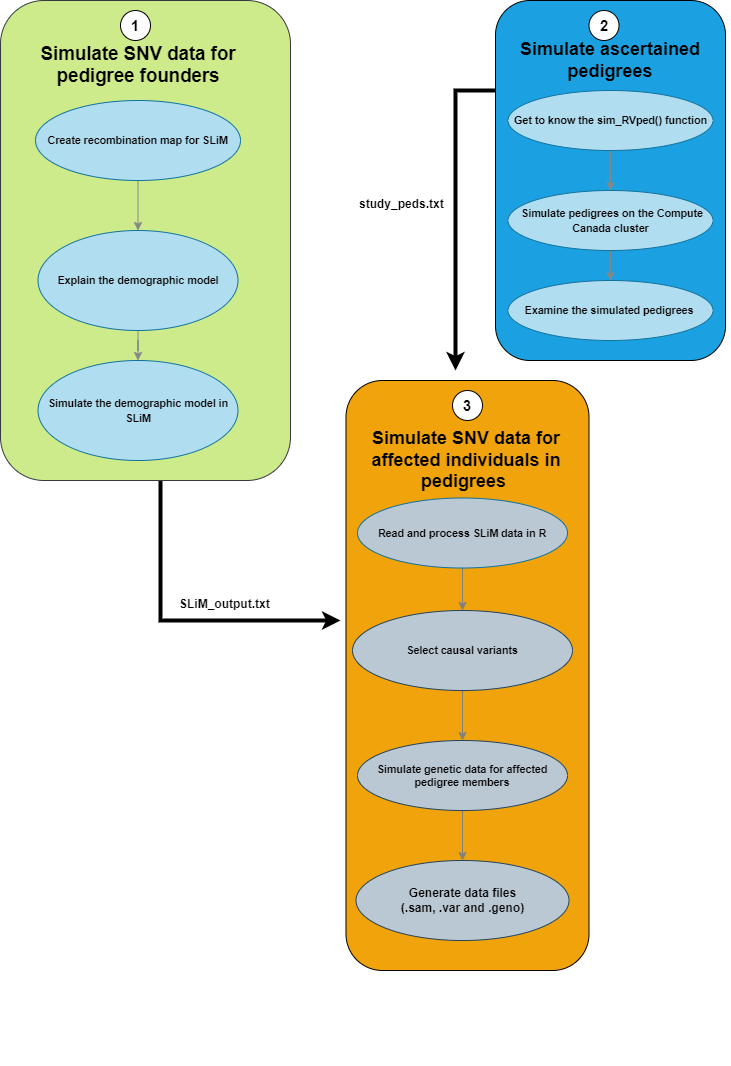

The diagram above was exported from draw.io. Its source (the exported page's mxGraphModel, read from the mxfile embedded in the PNG):
<mxGraphModel dx="768" dy="3900" grid="1" gridSize="10" guides="1" tooltips="1" connect="1" arrows="1" fold="1" page="1" pageScale="1" pageWidth="827" pageHeight="1169" math="0" shadow="0">
  <root>
    <mxCell id="0" />
    <mxCell id="1" parent="0" />
    <mxCell id="VVen2beVnEoN7JHQ0kmD-50" value="" style="edgeStyle=orthogonalEdgeStyle;rounded=0;sketch=0;orthogonalLoop=1;jettySize=auto;html=1;fontColor=#46495D;strokeColor=#000000;strokeWidth=4;fillColor=#B2C9AB;" parent="1" source="VVen2beVnEoN7JHQ0kmD-4" edge="1">
      <mxGeometry relative="1" as="geometry">
        <mxPoint x="390" y="-2870" as="targetPoint" />
        <Array as="points">
          <mxPoint x="210" y="-2870" />
        </Array>
      </mxGeometry>
    </mxCell>
    <mxCell id="VVen2beVnEoN7JHQ0kmD-4" value="" style="rounded=1;whiteSpace=wrap;html=1;fillColor=#cdeb8b;strokeColor=#36393d;" parent="1" vertex="1">
      <mxGeometry x="50" y="-3490" width="290" height="480" as="geometry" />
    </mxCell>
    <mxCell id="VVen2beVnEoN7JHQ0kmD-5" value="&lt;font color=&quot;#000000&quot;&gt;&lt;br&gt;&lt;br&gt;&lt;span id=&quot;docs-internal-guid-2a51296b-7fff-334c-f111-c8a10474e36f&quot;&gt;&lt;span style=&quot;font-size: 14pt ; font-family: &amp;#34;arial&amp;#34; ; background-color: transparent ; font-style: normal ; font-variant: normal ; text-decoration: none ; vertical-align: baseline&quot;&gt;Simulate SNV data for pedigree founders&lt;/span&gt;&lt;/span&gt;&lt;br&gt;&lt;/font&gt;" style="text;html=1;strokeColor=none;fillColor=none;align=center;verticalAlign=middle;whiteSpace=wrap;rounded=0;sketch=0;fontColor=#46495D;fontStyle=1" parent="1" vertex="1">
      <mxGeometry x="67.5" y="-3460" width="240" height="40" as="geometry" />
    </mxCell>
    <mxCell id="3YZ54m7wEAOjfowOSfxY-11" value="" style="edgeStyle=orthogonalEdgeStyle;rounded=0;orthogonalLoop=1;jettySize=auto;html=1;strokeColor=#878787;" parent="1" source="VVen2beVnEoN7JHQ0kmD-8" target="3YZ54m7wEAOjfowOSfxY-10" edge="1">
      <mxGeometry relative="1" as="geometry" />
    </mxCell>
    <mxCell id="VVen2beVnEoN7JHQ0kmD-8" value="&lt;span id=&quot;docs-internal-guid-bc82a0bd-7fff-cec2-14e7-e71f87a1e16f&quot;&gt;&lt;span style=&quot;background-color: transparent ; vertical-align: baseline&quot;&gt;&lt;span id=&quot;docs-internal-guid-c6636461-7fff-0a89-edd0-ae317dbcf1ce&quot;&gt;&lt;span style=&quot;font-size: 8pt ; font-family: &amp;#34;arial&amp;#34; ; background-color: transparent ; font-weight: 700 ; vertical-align: baseline&quot;&gt;Explain the demographic model&lt;/span&gt;&lt;/span&gt;&lt;br&gt;&lt;/span&gt;&lt;/span&gt;" style="ellipse;whiteSpace=wrap;html=1;rounded=0;sketch=0;strokeColor=#10739e;fillColor=#b1ddf0;" parent="1" vertex="1">
      <mxGeometry x="87.5" y="-3260" width="200" height="100" as="geometry" />
    </mxCell>
    <mxCell id="3YZ54m7wEAOjfowOSfxY-7" value="" style="edgeStyle=orthogonalEdgeStyle;rounded=0;orthogonalLoop=1;jettySize=auto;html=1;strokeColor=#878787;" parent="1" source="VVen2beVnEoN7JHQ0kmD-10" target="VVen2beVnEoN7JHQ0kmD-8" edge="1">
      <mxGeometry relative="1" as="geometry" />
    </mxCell>
    <mxCell id="VVen2beVnEoN7JHQ0kmD-10" value="&lt;b style=&quot;font-weight: normal&quot; id=&quot;docs-internal-guid-c6636461-7fff-0a89-edd0-ae317dbcf1ce&quot;&gt;&lt;span style=&quot;font-size: 8pt ; font-family: &amp;#34;arial&amp;#34; ; color: rgb(0 , 0 , 0) ; background-color: transparent ; font-weight: 700 ; font-style: normal ; font-variant: normal ; text-decoration: none ; vertical-align: baseline&quot;&gt;&lt;b&gt;Create recombination map for SLiM&lt;/b&gt;&lt;br&gt;&lt;/span&gt;&lt;/b&gt;" style="ellipse;whiteSpace=wrap;html=1;rounded=0;sketch=0;strokeColor=#10739e;fillColor=#b1ddf0;" parent="1" vertex="1">
      <mxGeometry x="85" y="-3390" width="205" height="80" as="geometry" />
    </mxCell>
    <mxCell id="VVen2beVnEoN7JHQ0kmD-48" value="" style="edgeStyle=orthogonalEdgeStyle;rounded=0;sketch=0;orthogonalLoop=1;jettySize=auto;html=1;fontColor=#46495D;strokeColor=#000000;strokeWidth=4;fillColor=#B2C9AB;" parent="1" source="VVen2beVnEoN7JHQ0kmD-14" edge="1">
      <mxGeometry relative="1" as="geometry">
        <mxPoint x="505" y="-3120" as="targetPoint" />
        <Array as="points">
          <mxPoint x="505" y="-3400" />
        </Array>
      </mxGeometry>
    </mxCell>
    <mxCell id="VVen2beVnEoN7JHQ0kmD-14" value="" style="rounded=1;whiteSpace=wrap;html=1;fillColor=#1ba1e2;fontColor=#ffffff;" parent="1" vertex="1">
      <mxGeometry x="545" y="-3490" width="230" height="360" as="geometry" />
    </mxCell>
    <mxCell id="VVen2beVnEoN7JHQ0kmD-15" value="&lt;font color=&quot;#000000&quot;&gt;&lt;b style=&quot;font-size: 18px&quot;&gt;Simulate ascertained pedigrees&lt;/b&gt;&lt;/font&gt;" style="text;html=1;strokeColor=none;fillColor=none;align=center;verticalAlign=middle;whiteSpace=wrap;rounded=0;sketch=0;fontColor=#46495D;" parent="1" vertex="1">
      <mxGeometry x="540" y="-3450" width="240" height="40" as="geometry" />
    </mxCell>
    <mxCell id="VVen2beVnEoN7JHQ0kmD-24" value="" style="rounded=1;whiteSpace=wrap;html=1;fillColor=#f0a30a;fontColor=#000000;" parent="1" vertex="1">
      <mxGeometry x="395.5" y="-3110" width="243" height="590" as="geometry" />
    </mxCell>
    <mxCell id="VVen2beVnEoN7JHQ0kmD-25" value="&lt;font style=&quot;font-size: 18px&quot; color=&quot;#000000&quot;&gt;&lt;b style=&quot;line-height: 100%&quot;&gt;Simulate SNV data for affected individuals in pedigrees&amp;nbsp;&lt;/b&gt;&lt;/font&gt;" style="text;html=1;strokeColor=none;fillColor=none;align=center;verticalAlign=middle;whiteSpace=wrap;rounded=0;sketch=0;fontColor=#46495D;" parent="1" vertex="1">
      <mxGeometry x="395.5" y="-3050" width="240" height="40" as="geometry" />
    </mxCell>
    <mxCell id="Pm3SDC21bJFZ2DAvaH_M-2" value="" style="edgeStyle=orthogonalEdgeStyle;rounded=0;orthogonalLoop=1;jettySize=auto;html=1;strokeColor=#808080;" parent="1" source="VVen2beVnEoN7JHQ0kmD-27" target="VVen2beVnEoN7JHQ0kmD-28" edge="1">
      <mxGeometry relative="1" as="geometry">
        <Array as="points">
          <mxPoint x="510" y="-2870" />
          <mxPoint x="510" y="-2870" />
        </Array>
      </mxGeometry>
    </mxCell>
    <mxCell id="VVen2beVnEoN7JHQ0kmD-27" value="&lt;font color=&quot;#000000&quot; face=&quot;arial&quot;&gt;&lt;span style=&quot;font-size: 10.666px&quot;&gt;&lt;b&gt;Select&lt;/b&gt;&lt;/span&gt;&lt;b style=&quot;font-size: 10.666px&quot;&gt;&amp;nbsp;causal variants&lt;/b&gt;&lt;br&gt;&lt;/font&gt;" style="ellipse;whiteSpace=wrap;html=1;rounded=0;sketch=0;strokeColor=#23445d;fillColor=#bac8d3;" parent="1" vertex="1">
      <mxGeometry x="402" y="-2880" width="220" height="80" as="geometry" />
    </mxCell>
    <mxCell id="Nc6UUhfv6s7L4aI__poh-3" value="" style="edgeStyle=orthogonalEdgeStyle;rounded=0;orthogonalLoop=1;jettySize=auto;html=1;strokeColor=#808080;" parent="1" source="VVen2beVnEoN7JHQ0kmD-28" target="Nc6UUhfv6s7L4aI__poh-1" edge="1">
      <mxGeometry relative="1" as="geometry" />
    </mxCell>
    <mxCell id="VVen2beVnEoN7JHQ0kmD-28" value="&lt;font face=&quot;arial&quot;&gt;&lt;span style=&quot;font-size: 10.666px&quot;&gt;&lt;b&gt;&lt;div&gt;Simulate genetic data for affected pedigree members&lt;/div&gt;&lt;/b&gt;&lt;/span&gt;&lt;/font&gt;" style="ellipse;whiteSpace=wrap;html=1;rounded=0;sketch=0;strokeColor=#23445d;fillColor=#bac8d3;" parent="1" vertex="1">
      <mxGeometry x="407" y="-2750" width="210" height="70" as="geometry" />
    </mxCell>
    <mxCell id="3YZ54m7wEAOjfowOSfxY-10" value="&lt;span id=&quot;docs-internal-guid-051861c5-7fff-e5b0-48e0-48c7084a6f8d&quot;&gt;&lt;span style=&quot;background-color: transparent ; vertical-align: baseline&quot;&gt;&lt;font face=&quot;arial&quot;&gt;&lt;span style=&quot;font-size: 10.6667px&quot;&gt;&lt;b&gt;Simulate the demographic model in SLiM&lt;/b&gt;&lt;/span&gt;&lt;/font&gt;&lt;br&gt;&lt;/span&gt;&lt;/span&gt;" style="ellipse;whiteSpace=wrap;html=1;rounded=0;sketch=0;strokeColor=#10739e;fillColor=#b1ddf0;" parent="1" vertex="1">
      <mxGeometry x="87.5" y="-3130" width="200" height="100" as="geometry" />
    </mxCell>
    <mxCell id="Pm3SDC21bJFZ2DAvaH_M-7" style="edgeStyle=orthogonalEdgeStyle;rounded=0;orthogonalLoop=1;jettySize=auto;html=1;exitX=0.5;exitY=1;exitDx=0;exitDy=0;strokeColor=#000000;strokeWidth=4;" parent="1" edge="1">
      <mxGeometry relative="1" as="geometry">
        <mxPoint x="523.5" y="-2435" as="sourcePoint" />
        <mxPoint x="523.5" y="-2435" as="targetPoint" />
      </mxGeometry>
    </mxCell>
    <mxCell id="BZZMYESqy6UFmh3paO5j-1" value="&lt;font face=&quot;arial&quot;&gt;&lt;b&gt;SLiM_output.txt&lt;/b&gt;&lt;/font&gt;" style="text;whiteSpace=wrap;html=1;" parent="1" vertex="1">
      <mxGeometry x="227" y="-2900" width="180" height="30" as="geometry" />
    </mxCell>
    <mxCell id="AfDXIpp5APguG_zgl3qj-1" value="&lt;font style=&quot;font-size: 15px&quot;&gt;&lt;b&gt;1&lt;/b&gt;&lt;/font&gt;" style="ellipse;whiteSpace=wrap;html=1;aspect=fixed;" parent="1" vertex="1">
      <mxGeometry x="170" y="-3480" width="30" height="30" as="geometry" />
    </mxCell>
    <mxCell id="AfDXIpp5APguG_zgl3qj-2" value="&lt;font style=&quot;font-size: 15px&quot;&gt;&lt;b&gt;2&lt;/b&gt;&lt;/font&gt;" style="ellipse;whiteSpace=wrap;html=1;aspect=fixed;" parent="1" vertex="1">
      <mxGeometry x="638.5" y="-3480" width="30" height="30" as="geometry" />
    </mxCell>
    <mxCell id="AfDXIpp5APguG_zgl3qj-5" value="&lt;font style=&quot;font-size: 15px&quot;&gt;&lt;b&gt;3&lt;/b&gt;&lt;/font&gt;" style="ellipse;whiteSpace=wrap;html=1;aspect=fixed;" parent="1" vertex="1">
      <mxGeometry x="502" y="-3100" width="30" height="30" as="geometry" />
    </mxCell>
    <mxCell id="AfDXIpp5APguG_zgl3qj-8" value="" style="edgeStyle=orthogonalEdgeStyle;rounded=0;orthogonalLoop=1;jettySize=auto;html=1;strokeColor=#808080;" parent="1" source="AfDXIpp5APguG_zgl3qj-6" target="VVen2beVnEoN7JHQ0kmD-27" edge="1">
      <mxGeometry relative="1" as="geometry" />
    </mxCell>
    <mxCell id="AfDXIpp5APguG_zgl3qj-6" value="&lt;font face=&quot;arial&quot;&gt;&lt;span style=&quot;font-size: 10.6667px&quot;&gt;&lt;b&gt;Read and process SLiM data in R&lt;/b&gt;&lt;/span&gt;&lt;/font&gt;" style="ellipse;whiteSpace=wrap;html=1;rounded=0;sketch=0;strokeColor=#10739e;fillColor=#BAC8D3;" parent="1" vertex="1">
      <mxGeometry x="407" y="-2992.5" width="210" height="70" as="geometry" />
    </mxCell>
    <mxCell id="AfDXIpp5APguG_zgl3qj-9" value="&lt;font face=&quot;arial&quot;&gt;&lt;b&gt;study_peds.txt&lt;/b&gt;&lt;/font&gt;" style="text;whiteSpace=wrap;html=1;" parent="1" vertex="1">
      <mxGeometry x="407" y="-3300" width="180" height="30" as="geometry" />
    </mxCell>
    <mxCell id="Nc6UUhfv6s7L4aI__poh-1" value="&lt;b&gt;Generate data files&lt;/b&gt;&lt;br&gt;&lt;b&gt;(.sam, .var and .geno)&lt;/b&gt;" style="ellipse;whiteSpace=wrap;html=1;fillColor=#bac8d3;strokeColor=#23445d;" parent="1" vertex="1">
      <mxGeometry x="405.5" y="-2630" width="213" height="80" as="geometry" />
    </mxCell>
    <mxCell id="jhbn565hRgTeh6VSdo3L-4" value="" style="edgeStyle=orthogonalEdgeStyle;rounded=0;orthogonalLoop=1;jettySize=auto;html=1;strokeColor=#878787;entryX=0.5;entryY=0;entryDx=0;entryDy=0;" parent="1" source="kCoYqOiZ48_KGbHoKAop-1" target="kCoYqOiZ48_KGbHoKAop-4" edge="1">
      <mxGeometry relative="1" as="geometry">
        <mxPoint x="660" y="-3310" as="targetPoint" />
      </mxGeometry>
    </mxCell>
    <mxCell id="kCoYqOiZ48_KGbHoKAop-1" value="&lt;b style=&quot;font-weight: normal&quot; id=&quot;docs-internal-guid-c6636461-7fff-0a89-edd0-ae317dbcf1ce&quot;&gt;&lt;span style=&quot;font-size: 8pt ; font-family: &amp;#34;arial&amp;#34; ; color: rgb(0 , 0 , 0) ; background-color: transparent ; font-weight: 700 ; font-style: normal ; font-variant: normal ; text-decoration: none ; vertical-align: baseline&quot;&gt;Get to know the sim_RVped() function&lt;br&gt;&lt;/span&gt;&lt;/b&gt;" style="ellipse;whiteSpace=wrap;html=1;rounded=0;sketch=0;strokeColor=#10739e;fillColor=#b1ddf0;" parent="1" vertex="1">
      <mxGeometry x="557.5" y="-3400" width="205" height="60" as="geometry" />
    </mxCell>
    <mxCell id="DjLPlf8sdnEBGmOp74Ft-2" value="" style="edgeStyle=orthogonalEdgeStyle;rounded=0;orthogonalLoop=1;jettySize=auto;html=1;strokeColor=#878787;" parent="1" source="kCoYqOiZ48_KGbHoKAop-4" target="DjLPlf8sdnEBGmOp74Ft-1" edge="1">
      <mxGeometry relative="1" as="geometry" />
    </mxCell>
    <mxCell id="kCoYqOiZ48_KGbHoKAop-4" value="&lt;b style=&quot;font-weight: normal&quot; id=&quot;docs-internal-guid-c6636461-7fff-0a89-edd0-ae317dbcf1ce&quot;&gt;&lt;span style=&quot;font-size: 8pt ; font-family: &amp;#34;arial&amp;#34; ; color: rgb(0 , 0 , 0) ; background-color: transparent ; font-weight: 700 ; font-style: normal ; font-variant: normal ; text-decoration: none ; vertical-align: baseline&quot;&gt;&amp;nbsp;Simulate pedigrees on the Compute Canada cluster&lt;br&gt;&lt;/span&gt;&lt;/b&gt;" style="ellipse;whiteSpace=wrap;html=1;rounded=0;sketch=0;strokeColor=#10739e;fillColor=#b1ddf0;" parent="1" vertex="1">
      <mxGeometry x="557.5" y="-3300" width="205" height="60" as="geometry" />
    </mxCell>
    <mxCell id="DjLPlf8sdnEBGmOp74Ft-1" value="&lt;b style=&quot;font-weight: normal&quot; id=&quot;docs-internal-guid-c6636461-7fff-0a89-edd0-ae317dbcf1ce&quot;&gt;&lt;span style=&quot;font-size: 8pt ; font-family: &amp;#34;arial&amp;#34; ; color: rgb(0 , 0 , 0) ; background-color: transparent ; font-weight: 700 ; font-style: normal ; font-variant: normal ; text-decoration: none ; vertical-align: baseline&quot;&gt;Examine the simulated pedigrees&amp;nbsp;&lt;br&gt;&lt;/span&gt;&lt;/b&gt;" style="ellipse;whiteSpace=wrap;html=1;rounded=0;sketch=0;strokeColor=#10739e;fillColor=#b1ddf0;" parent="1" vertex="1">
      <mxGeometry x="557.5" y="-3210" width="205" height="60" as="geometry" />
    </mxCell>
  </root>
</mxGraphModel>